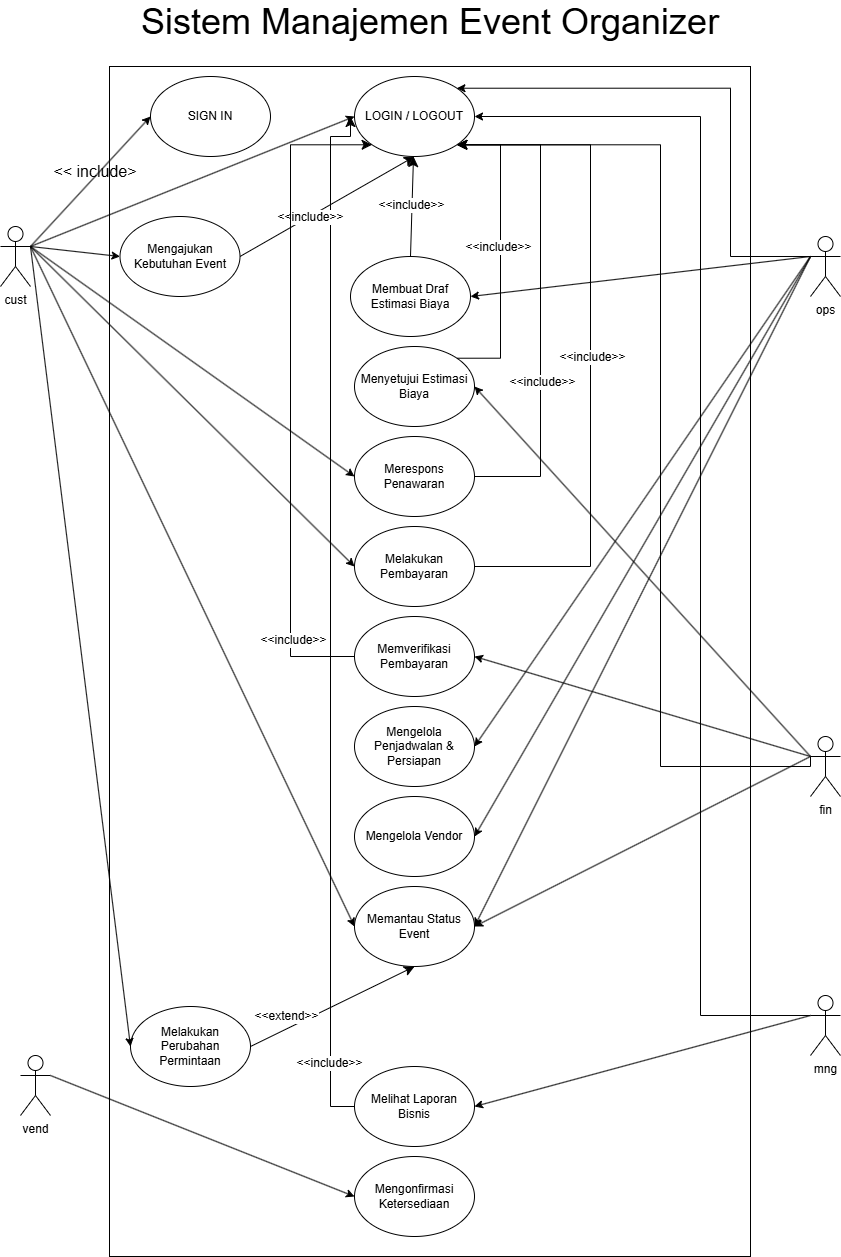

The diagram above was exported from draw.io. Its source (the exported page's mxGraphModel, read from the mxfile embedded in the PNG):
<mxGraphModel dx="1373" dy="835" grid="1" gridSize="10" guides="1" tooltips="1" connect="1" arrows="1" fold="1" page="1" pageScale="1" pageWidth="827" pageHeight="1169" math="0" shadow="0">
  <root>
    <mxCell id="0" />
    <mxCell id="1" parent="0" />
    <mxCell id="6qHmnzh413U4hXvkwbom-77" parent="1" style="rounded=0;whiteSpace=wrap;html=1;" value="" vertex="1">
      <mxGeometry height="1190" width="641" x="109" y="260" as="geometry" />
    </mxCell>
    <mxCell id="6qHmnzh413U4hXvkwbom-86" parent="1" style="ellipse;whiteSpace=wrap;html=1;" value="Mengonfirmasi Ketersediaan" vertex="1">
      <mxGeometry height="80" width="120" x="354" y="1350" as="geometry" />
    </mxCell>
    <mxCell id="Ts45ZLe6koX_zAE7Z1lc-20" edge="1" parent="1" source="6qHmnzh413U4hXvkwbom-87" style="edgeStyle=orthogonalEdgeStyle;rounded=0;orthogonalLoop=1;jettySize=auto;html=1;exitX=0;exitY=0.5;exitDx=0;exitDy=0;fontSize=12;startSize=8;endSize=8;">
      <mxGeometry relative="1" as="geometry">
        <Array as="points">
          <mxPoint x="330" y="1300" />
          <mxPoint x="330" y="330" />
          <mxPoint x="350" y="330" />
        </Array>
        <mxPoint x="350" y="310" as="targetPoint" />
      </mxGeometry>
    </mxCell>
    <mxCell id="Ts45ZLe6koX_zAE7Z1lc-21" connectable="0" parent="Ts45ZLe6koX_zAE7Z1lc-20" style="edgeLabel;html=1;align=center;verticalAlign=middle;resizable=0;points=[];fontSize=12;" value="&amp;lt;&amp;lt;include&amp;gt;&amp;gt;" vertex="1">
      <mxGeometry relative="1" x="-0.8681" y="2" as="geometry">
        <mxPoint as="offset" />
      </mxGeometry>
    </mxCell>
    <mxCell id="6qHmnzh413U4hXvkwbom-87" parent="1" style="ellipse;whiteSpace=wrap;html=1;" value="Melihat Laporan Bisnis" vertex="1">
      <mxGeometry height="80" width="120" x="354" y="1260" as="geometry" />
    </mxCell>
    <mxCell id="Ts45ZLe6koX_zAE7Z1lc-11" edge="1" parent="1" source="6qHmnzh413U4hXvkwbom-88" style="edgeStyle=none;curved=1;rounded=0;orthogonalLoop=1;jettySize=auto;html=1;exitX=1;exitY=0.5;exitDx=0;exitDy=0;fontSize=12;startSize=8;endSize=8;entryX=0.5;entryY=1;entryDx=0;entryDy=0;" target="6qHmnzh413U4hXvkwbom-89">
      <mxGeometry relative="1" as="geometry">
        <mxPoint x="315.58" y="1169" as="sourcePoint" />
        <mxPoint x="200.00028985507225" y="1419" as="targetPoint" />
      </mxGeometry>
    </mxCell>
    <mxCell id="Ts45ZLe6koX_zAE7Z1lc-12" connectable="0" parent="Ts45ZLe6koX_zAE7Z1lc-11" style="edgeLabel;html=1;align=center;verticalAlign=middle;resizable=0;points=[];fontSize=12;" value="&amp;lt;&amp;lt;extend&amp;gt;&amp;gt;" vertex="1">
      <mxGeometry relative="1" x="-0.0445" y="-1" as="geometry">
        <mxPoint x="-43" y="7" as="offset" />
      </mxGeometry>
    </mxCell>
    <mxCell id="6qHmnzh413U4hXvkwbom-88" parent="1" style="ellipse;whiteSpace=wrap;html=1;" value="Melakukan Perubahan Permintaan" vertex="1">
      <mxGeometry height="80" width="120" x="130" y="1200" as="geometry" />
    </mxCell>
    <mxCell id="6qHmnzh413U4hXvkwbom-89" parent="1" style="ellipse;whiteSpace=wrap;html=1;" value="Memantau Status Event" vertex="1">
      <mxGeometry height="80" width="120" x="354" y="1080" as="geometry" />
    </mxCell>
    <mxCell id="6qHmnzh413U4hXvkwbom-90" parent="1" style="ellipse;whiteSpace=wrap;html=1;" value="Mengelola Vendor" vertex="1">
      <mxGeometry height="80" width="120" x="354" y="990" as="geometry" />
    </mxCell>
    <mxCell id="6qHmnzh413U4hXvkwbom-91" parent="1" style="ellipse;whiteSpace=wrap;html=1;" value="Mengelola Penjadwalan &amp;amp; Persiapan" vertex="1">
      <mxGeometry height="80" width="120" x="354" y="900" as="geometry" />
    </mxCell>
    <mxCell id="6qHmnzh413U4hXvkwbom-92" parent="1" style="ellipse;whiteSpace=wrap;html=1;" value="Memverifikasi Pembayaran" vertex="1">
      <mxGeometry height="80" width="120" x="354" y="810" as="geometry" />
    </mxCell>
    <mxCell id="Ts45ZLe6koX_zAE7Z1lc-15" edge="1" parent="1" source="6qHmnzh413U4hXvkwbom-93" style="edgeStyle=orthogonalEdgeStyle;rounded=0;orthogonalLoop=1;jettySize=auto;html=1;exitX=1;exitY=0.5;exitDx=0;exitDy=0;entryX=1;entryY=1;entryDx=0;entryDy=0;fontSize=12;startSize=8;endSize=8;" target="6qHmnzh413U4hXvkwbom-98">
      <mxGeometry relative="1" as="geometry">
        <Array as="points">
          <mxPoint x="590" y="760" />
          <mxPoint x="590" y="338" />
        </Array>
      </mxGeometry>
    </mxCell>
    <mxCell id="Ts45ZLe6koX_zAE7Z1lc-16" connectable="0" parent="Ts45ZLe6koX_zAE7Z1lc-15" style="edgeLabel;html=1;align=center;verticalAlign=middle;resizable=0;points=[];fontSize=12;" value="&amp;lt;&amp;lt;include&amp;gt;&amp;gt;" vertex="1">
      <mxGeometry relative="1" x="-0.028" y="-1" as="geometry">
        <mxPoint as="offset" />
      </mxGeometry>
    </mxCell>
    <mxCell id="6qHmnzh413U4hXvkwbom-93" parent="1" style="ellipse;whiteSpace=wrap;html=1;" value="Melakukan Pembayaran" vertex="1">
      <mxGeometry height="80" width="120" x="354" y="720" as="geometry" />
    </mxCell>
    <mxCell id="Ts45ZLe6koX_zAE7Z1lc-13" edge="1" parent="1" source="6qHmnzh413U4hXvkwbom-94" style="edgeStyle=orthogonalEdgeStyle;rounded=0;orthogonalLoop=1;jettySize=auto;html=1;exitX=1;exitY=0.5;exitDx=0;exitDy=0;entryX=1;entryY=1;entryDx=0;entryDy=0;fontSize=12;startSize=8;endSize=8;" target="6qHmnzh413U4hXvkwbom-98">
      <mxGeometry relative="1" as="geometry">
        <Array as="points">
          <mxPoint x="540" y="670" />
          <mxPoint x="540" y="338" />
        </Array>
      </mxGeometry>
    </mxCell>
    <mxCell id="Ts45ZLe6koX_zAE7Z1lc-14" connectable="0" parent="Ts45ZLe6koX_zAE7Z1lc-13" style="edgeLabel;html=1;align=center;verticalAlign=middle;resizable=0;points=[];fontSize=12;" value="&amp;lt;&amp;lt;include&amp;gt;&amp;gt;" vertex="1">
      <mxGeometry relative="1" x="-0.2788" y="-1" as="geometry">
        <mxPoint y="13" as="offset" />
      </mxGeometry>
    </mxCell>
    <mxCell id="6qHmnzh413U4hXvkwbom-94" parent="1" style="ellipse;whiteSpace=wrap;html=1;" value="Merespons Penawaran" vertex="1">
      <mxGeometry height="80" width="120" x="354" y="630" as="geometry" />
    </mxCell>
    <mxCell id="6qHmnzh413U4hXvkwbom-95" parent="1" style="ellipse;whiteSpace=wrap;html=1;" value="Menyetujui Estimasi Biaya" vertex="1">
      <mxGeometry height="80" width="120" x="354" y="540" as="geometry" />
    </mxCell>
    <mxCell id="Ts45ZLe6koX_zAE7Z1lc-7" edge="1" parent="1" source="6qHmnzh413U4hXvkwbom-96" style="edgeStyle=none;curved=1;rounded=0;orthogonalLoop=1;jettySize=auto;html=1;exitX=0.5;exitY=0;exitDx=0;exitDy=0;fontSize=12;startSize=8;endSize=8;">
      <mxGeometry relative="1" as="geometry">
        <mxPoint x="422.15" y="540" as="sourcePoint" />
        <mxPoint x="413.0018518518517" y="350" as="targetPoint" />
      </mxGeometry>
    </mxCell>
    <mxCell id="Ts45ZLe6koX_zAE7Z1lc-8" connectable="0" parent="Ts45ZLe6koX_zAE7Z1lc-7" style="edgeLabel;html=1;align=center;verticalAlign=middle;resizable=0;points=[];fontSize=12;" value="&amp;lt;&amp;lt;include&amp;gt;&amp;gt;" vertex="1">
      <mxGeometry relative="1" x="0.0202" y="1" as="geometry">
        <mxPoint as="offset" />
      </mxGeometry>
    </mxCell>
    <mxCell id="6qHmnzh413U4hXvkwbom-96" parent="1" style="ellipse;whiteSpace=wrap;html=1;" value="Membuat Draf Estimasi Biaya" vertex="1">
      <mxGeometry height="80" width="120" x="350" y="450" as="geometry" />
    </mxCell>
    <mxCell id="Ts45ZLe6koX_zAE7Z1lc-3" edge="1" parent="1" source="6qHmnzh413U4hXvkwbom-97" style="edgeStyle=none;curved=1;rounded=0;orthogonalLoop=1;jettySize=auto;html=1;exitX=1;exitY=0.5;exitDx=0;exitDy=0;entryX=0.5;entryY=1;entryDx=0;entryDy=0;fontSize=12;startSize=8;endSize=8;" target="6qHmnzh413U4hXvkwbom-98">
      <mxGeometry relative="1" as="geometry" />
    </mxCell>
    <mxCell id="Ts45ZLe6koX_zAE7Z1lc-4" connectable="0" parent="Ts45ZLe6koX_zAE7Z1lc-3" style="edgeLabel;html=1;align=center;verticalAlign=middle;resizable=0;points=[];fontSize=12;" value="&amp;lt;&amp;lt;include&amp;gt;&amp;gt;" vertex="1">
      <mxGeometry relative="1" x="-0.0299" y="-2" as="geometry">
        <mxPoint x="-16" y="7" as="offset" />
      </mxGeometry>
    </mxCell>
    <mxCell id="6qHmnzh413U4hXvkwbom-97" parent="1" style="ellipse;whiteSpace=wrap;html=1;" value="Mengajukan Kebutuhan Event" vertex="1">
      <mxGeometry height="80" width="120" x="119.5" y="410" as="geometry" />
    </mxCell>
    <mxCell id="6qHmnzh413U4hXvkwbom-98" parent="1" style="ellipse;whiteSpace=wrap;html=1;" value="LOGIN / LOGOUT" vertex="1">
      <mxGeometry height="80" width="120" x="354" y="270" as="geometry" />
    </mxCell>
    <mxCell id="6qHmnzh413U4hXvkwbom-99" parent="1" style="ellipse;whiteSpace=wrap;html=1;" value="SIGN IN" vertex="1">
      <mxGeometry height="80" width="120" x="150" y="270" as="geometry" />
    </mxCell>
    <mxCell id="6qHmnzh413U4hXvkwbom-115" edge="1" parent="1" source="6qHmnzh413U4hXvkwbom-100" style="rounded=0;orthogonalLoop=1;jettySize=auto;html=1;exitX=0;exitY=0.3333333333333333;exitDx=0;exitDy=0;exitPerimeter=0;entryX=1;entryY=0;entryDx=0;entryDy=0;edgeStyle=orthogonalEdgeStyle;" target="6qHmnzh413U4hXvkwbom-98">
      <mxGeometry relative="1" as="geometry">
        <Array as="points">
          <mxPoint x="730" y="450" />
          <mxPoint x="730" y="282" />
        </Array>
      </mxGeometry>
    </mxCell>
    <mxCell id="6qHmnzh413U4hXvkwbom-117" edge="1" parent="1" source="6qHmnzh413U4hXvkwbom-100" style="rounded=0;orthogonalLoop=1;jettySize=auto;html=1;exitX=0;exitY=0.3333333333333333;exitDx=0;exitDy=0;exitPerimeter=0;entryX=1;entryY=0.5;entryDx=0;entryDy=0;" target="6qHmnzh413U4hXvkwbom-96">
      <mxGeometry relative="1" as="geometry" />
    </mxCell>
    <mxCell id="6qHmnzh413U4hXvkwbom-118" edge="1" parent="1" source="6qHmnzh413U4hXvkwbom-100" style="rounded=0;orthogonalLoop=1;jettySize=auto;html=1;exitX=0;exitY=0.3333333333333333;exitDx=0;exitDy=0;exitPerimeter=0;entryX=1;entryY=0.5;entryDx=0;entryDy=0;" target="6qHmnzh413U4hXvkwbom-91">
      <mxGeometry relative="1" as="geometry" />
    </mxCell>
    <mxCell id="6qHmnzh413U4hXvkwbom-119" edge="1" parent="1" source="6qHmnzh413U4hXvkwbom-100" style="rounded=0;orthogonalLoop=1;jettySize=auto;html=1;entryX=1;entryY=0.5;entryDx=0;entryDy=0;exitX=0;exitY=0.3333333333333333;exitDx=0;exitDy=0;exitPerimeter=0;" target="6qHmnzh413U4hXvkwbom-90">
      <mxGeometry relative="1" as="geometry">
        <Array as="points" />
        <mxPoint x="830" y="450" as="sourcePoint" />
        <mxPoint x="540" y="1440" as="targetPoint" />
      </mxGeometry>
    </mxCell>
    <mxCell id="6qHmnzh413U4hXvkwbom-120" edge="1" parent="1" source="6qHmnzh413U4hXvkwbom-100" style="rounded=0;orthogonalLoop=1;jettySize=auto;html=1;exitX=0;exitY=0.3333333333333333;exitDx=0;exitDy=0;exitPerimeter=0;entryX=1;entryY=0.5;entryDx=0;entryDy=0;" target="6qHmnzh413U4hXvkwbom-89">
      <mxGeometry relative="1" as="geometry" />
    </mxCell>
    <mxCell id="6qHmnzh413U4hXvkwbom-100" parent="1" style="shape=umlActor;verticalLabelPosition=bottom;verticalAlign=top;html=1;outlineConnect=0;" value="ops" vertex="1">
      <mxGeometry height="60" width="30" x="810" y="430" as="geometry" />
    </mxCell>
    <mxCell id="6qHmnzh413U4hXvkwbom-125" edge="1" parent="1" source="6qHmnzh413U4hXvkwbom-101" style="rounded=0;orthogonalLoop=1;jettySize=auto;html=1;exitX=0;exitY=0.3333333333333333;exitDx=0;exitDy=0;exitPerimeter=0;entryX=1;entryY=0.5;entryDx=0;entryDy=0;" target="6qHmnzh413U4hXvkwbom-87">
      <mxGeometry relative="1" as="geometry" />
    </mxCell>
    <mxCell id="3NQ7JOxGKgIQuBtKgdnZ-2" edge="1" parent="1" source="6qHmnzh413U4hXvkwbom-101" style="edgeStyle=orthogonalEdgeStyle;rounded=0;orthogonalLoop=1;jettySize=auto;html=1;exitX=0;exitY=0.3333333333333333;exitDx=0;exitDy=0;exitPerimeter=0;entryX=1;entryY=0.5;entryDx=0;entryDy=0;" target="6qHmnzh413U4hXvkwbom-98">
      <mxGeometry relative="1" as="geometry">
        <Array as="points">
          <mxPoint x="700" y="1209" />
          <mxPoint x="700" y="310" />
        </Array>
        <mxPoint x="480" y="310" as="targetPoint" />
      </mxGeometry>
    </mxCell>
    <mxCell id="6qHmnzh413U4hXvkwbom-101" parent="1" style="shape=umlActor;verticalLabelPosition=bottom;verticalAlign=top;html=1;outlineConnect=0;" value="mng" vertex="1">
      <mxGeometry height="60" width="30" x="810" y="1189" as="geometry" />
    </mxCell>
    <mxCell id="6qHmnzh413U4hXvkwbom-122" edge="1" parent="1" source="6qHmnzh413U4hXvkwbom-102" style="rounded=0;orthogonalLoop=1;jettySize=auto;html=1;exitX=0;exitY=0.3333333333333333;exitDx=0;exitDy=0;exitPerimeter=0;entryX=1;entryY=0.5;entryDx=0;entryDy=0;" target="6qHmnzh413U4hXvkwbom-95">
      <mxGeometry relative="1" as="geometry" />
    </mxCell>
    <mxCell id="6qHmnzh413U4hXvkwbom-123" edge="1" parent="1" source="6qHmnzh413U4hXvkwbom-102" style="rounded=0;orthogonalLoop=1;jettySize=auto;html=1;exitX=0;exitY=0.3333333333333333;exitDx=0;exitDy=0;exitPerimeter=0;entryX=1;entryY=0.5;entryDx=0;entryDy=0;" target="6qHmnzh413U4hXvkwbom-92">
      <mxGeometry relative="1" as="geometry">
        <Array as="points" />
      </mxGeometry>
    </mxCell>
    <mxCell id="6qHmnzh413U4hXvkwbom-124" edge="1" parent="1" source="6qHmnzh413U4hXvkwbom-102" style="rounded=0;orthogonalLoop=1;jettySize=auto;html=1;exitX=0;exitY=0.3333333333333333;exitDx=0;exitDy=0;exitPerimeter=0;entryX=1;entryY=0.5;entryDx=0;entryDy=0;" target="6qHmnzh413U4hXvkwbom-89">
      <mxGeometry relative="1" as="geometry" />
    </mxCell>
    <mxCell id="6qHmnzh413U4hXvkwbom-102" parent="1" style="shape=umlActor;verticalLabelPosition=bottom;verticalAlign=top;html=1;outlineConnect=0;" value="fin" vertex="1">
      <mxGeometry height="60" width="30" x="810" y="930" as="geometry" />
    </mxCell>
    <mxCell id="6qHmnzh413U4hXvkwbom-121" edge="1" parent="1" source="6qHmnzh413U4hXvkwbom-103" style="rounded=0;orthogonalLoop=1;jettySize=auto;html=1;exitX=1;exitY=0.3333333333333333;exitDx=0;exitDy=0;exitPerimeter=0;entryX=0;entryY=0.5;entryDx=0;entryDy=0;" target="6qHmnzh413U4hXvkwbom-86">
      <mxGeometry relative="1" as="geometry" />
    </mxCell>
    <mxCell id="6qHmnzh413U4hXvkwbom-103" parent="1" style="shape=umlActor;verticalLabelPosition=bottom;verticalAlign=top;html=1;outlineConnect=0;" value="vend" vertex="1">
      <mxGeometry height="60" width="30" x="20" y="1249" as="geometry" />
    </mxCell>
    <mxCell id="6qHmnzh413U4hXvkwbom-107" edge="1" parent="1" source="6qHmnzh413U4hXvkwbom-104" style="rounded=0;orthogonalLoop=1;jettySize=auto;html=1;exitX=1;exitY=0.3333333333333333;exitDx=0;exitDy=0;exitPerimeter=0;entryX=0;entryY=0.5;entryDx=0;entryDy=0;" target="6qHmnzh413U4hXvkwbom-99">
      <mxGeometry relative="1" as="geometry" />
    </mxCell>
    <mxCell id="6qHmnzh413U4hXvkwbom-108" edge="1" parent="1" source="6qHmnzh413U4hXvkwbom-104" style="rounded=0;orthogonalLoop=1;jettySize=auto;html=1;exitX=1;exitY=0.3333333333333333;exitDx=0;exitDy=0;exitPerimeter=0;entryX=0;entryY=0.5;entryDx=0;entryDy=0;" target="6qHmnzh413U4hXvkwbom-98">
      <mxGeometry relative="1" as="geometry" />
    </mxCell>
    <mxCell id="6qHmnzh413U4hXvkwbom-109" edge="1" parent="1" source="6qHmnzh413U4hXvkwbom-104" style="rounded=0;orthogonalLoop=1;jettySize=auto;html=1;exitX=1;exitY=0.3333333333333333;exitDx=0;exitDy=0;exitPerimeter=0;entryX=0;entryY=0.5;entryDx=0;entryDy=0;" target="6qHmnzh413U4hXvkwbom-94">
      <mxGeometry relative="1" as="geometry" />
    </mxCell>
    <mxCell id="6qHmnzh413U4hXvkwbom-110" edge="1" parent="1" source="6qHmnzh413U4hXvkwbom-104" style="rounded=0;orthogonalLoop=1;jettySize=auto;html=1;exitX=1;exitY=0.3333333333333333;exitDx=0;exitDy=0;exitPerimeter=0;entryX=0;entryY=0.5;entryDx=0;entryDy=0;" target="6qHmnzh413U4hXvkwbom-93">
      <mxGeometry relative="1" as="geometry" />
    </mxCell>
    <mxCell id="6qHmnzh413U4hXvkwbom-111" edge="1" parent="1" source="6qHmnzh413U4hXvkwbom-104" style="rounded=0;orthogonalLoop=1;jettySize=auto;html=1;exitX=1;exitY=0.3333333333333333;exitDx=0;exitDy=0;exitPerimeter=0;entryX=0;entryY=0.5;entryDx=0;entryDy=0;" target="6qHmnzh413U4hXvkwbom-89">
      <mxGeometry relative="1" as="geometry" />
    </mxCell>
    <mxCell id="6qHmnzh413U4hXvkwbom-112" edge="1" parent="1" source="6qHmnzh413U4hXvkwbom-104" style="rounded=0;orthogonalLoop=1;jettySize=auto;html=1;exitX=1;exitY=0.3333333333333333;exitDx=0;exitDy=0;exitPerimeter=0;entryX=0;entryY=0.5;entryDx=0;entryDy=0;" target="6qHmnzh413U4hXvkwbom-88">
      <mxGeometry relative="1" as="geometry" />
    </mxCell>
    <mxCell id="6qHmnzh413U4hXvkwbom-116" edge="1" parent="1" source="6qHmnzh413U4hXvkwbom-104" style="rounded=0;orthogonalLoop=1;jettySize=auto;html=1;exitX=1;exitY=0.3333333333333333;exitDx=0;exitDy=0;exitPerimeter=0;entryX=0;entryY=0.5;entryDx=0;entryDy=0;" target="6qHmnzh413U4hXvkwbom-97">
      <mxGeometry relative="1" as="geometry" />
    </mxCell>
    <mxCell id="6qHmnzh413U4hXvkwbom-104" parent="1" style="shape=umlActor;verticalLabelPosition=bottom;verticalAlign=top;html=1;outlineConnect=0;" value="cust" vertex="1">
      <mxGeometry height="60" width="30" y="420" as="geometry" />
    </mxCell>
    <mxCell id="6qHmnzh413U4hXvkwbom-127" parent="1" style="text;html=1;whiteSpace=wrap;strokeColor=none;fillColor=none;align=center;verticalAlign=middle;rounded=0;" value="&lt;font style=&quot;font-size: 36px;&quot;&gt;Sistem Manajemen Event Organizer&lt;/font&gt;" vertex="1">
      <mxGeometry height="30" width="620" x="119.5" y="200" as="geometry" />
    </mxCell>
    <mxCell id="3NQ7JOxGKgIQuBtKgdnZ-3" edge="1" parent="1" source="6qHmnzh413U4hXvkwbom-102" style="edgeStyle=orthogonalEdgeStyle;rounded=0;orthogonalLoop=1;jettySize=auto;html=1;exitX=0;exitY=0.3333333333333333;exitDx=0;exitDy=0;exitPerimeter=0;entryX=1;entryY=1;entryDx=0;entryDy=0;" target="6qHmnzh413U4hXvkwbom-98">
      <mxGeometry relative="1" as="geometry">
        <Array as="points">
          <mxPoint x="810" y="960" />
          <mxPoint x="660" y="960" />
          <mxPoint x="660" y="338" />
        </Array>
      </mxGeometry>
    </mxCell>
    <mxCell id="Ts45ZLe6koX_zAE7Z1lc-1" parent="1" style="text;html=1;whiteSpace=wrap;strokeColor=none;fillColor=none;align=center;verticalAlign=middle;rounded=0;fontSize=16;" value="&amp;lt;&amp;lt; include&amp;gt;" vertex="1">
      <mxGeometry height="30" width="130" x="30" y="350" as="geometry" />
    </mxCell>
    <mxCell id="Ts45ZLe6koX_zAE7Z1lc-9" edge="1" parent="1" source="6qHmnzh413U4hXvkwbom-95" style="edgeStyle=orthogonalEdgeStyle;rounded=0;orthogonalLoop=1;jettySize=auto;html=1;exitX=1;exitY=0;exitDx=0;exitDy=0;entryX=1;entryY=1;entryDx=0;entryDy=0;fontSize=12;startSize=8;endSize=8;" target="6qHmnzh413U4hXvkwbom-98">
      <mxGeometry relative="1" as="geometry">
        <Array as="points">
          <mxPoint x="500" y="552" />
          <mxPoint x="500" y="339" />
        </Array>
      </mxGeometry>
    </mxCell>
    <mxCell id="Ts45ZLe6koX_zAE7Z1lc-10" connectable="0" parent="Ts45ZLe6koX_zAE7Z1lc-9" style="edgeLabel;html=1;align=center;verticalAlign=middle;resizable=0;points=[];fontSize=12;" value="&amp;lt;&amp;lt;include&amp;gt;&amp;gt;" vertex="1">
      <mxGeometry relative="1" x="0.029" y="3" as="geometry">
        <mxPoint as="offset" />
      </mxGeometry>
    </mxCell>
    <mxCell id="Ts45ZLe6koX_zAE7Z1lc-18" edge="1" parent="1" source="6qHmnzh413U4hXvkwbom-92" style="edgeStyle=orthogonalEdgeStyle;rounded=0;orthogonalLoop=1;jettySize=auto;html=1;exitX=0;exitY=0.5;exitDx=0;exitDy=0;entryX=0;entryY=1;entryDx=0;entryDy=0;fontSize=12;startSize=8;endSize=8;" target="6qHmnzh413U4hXvkwbom-98">
      <mxGeometry relative="1" as="geometry">
        <Array as="points">
          <mxPoint x="290" y="850" />
          <mxPoint x="290" y="338" />
        </Array>
      </mxGeometry>
    </mxCell>
    <mxCell id="Ts45ZLe6koX_zAE7Z1lc-19" connectable="0" parent="Ts45ZLe6koX_zAE7Z1lc-18" style="edgeLabel;html=1;align=center;verticalAlign=middle;resizable=0;points=[];fontSize=12;" value="&amp;lt;&amp;lt;include&amp;gt;&amp;gt;" vertex="1">
      <mxGeometry relative="1" x="-0.7523" y="-2" as="geometry">
        <mxPoint as="offset" />
      </mxGeometry>
    </mxCell>
  </root>
</mxGraphModel>